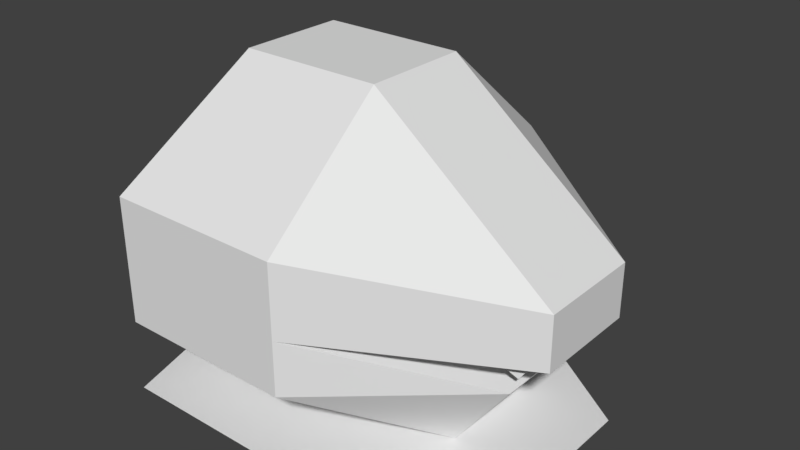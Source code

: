 # Source: snake-head.blend  (saved by Blender 2.79.0; exported with 4.5.12 LTS)
import bpy
from mathutils import Matrix  # noqa: F401  (used for matrix-valued properties, if any)

bpy.ops.wm.read_factory_settings(use_empty=True)
scene = bpy.context.scene
scene.name = 'Scene'

# ---- collections
col_collection_1 = bpy.data.collections.new('Collection 1'); scene.collection.children.link(col_collection_1)

# ---- materials (node trees are filled in below, after node groups)
mat_material = bpy.data.materials.new('Material')
mat_material.alpha_threshold = 0.0
mat_material.use_transparent_shadow = False
mat_material.roughness = 0.5
mat_material.line_color = (0.0, 0.0, 0.0, 1.0)

# ---- material node trees

# ---- world
world_world = bpy.data.worlds.new('World'); scene.world = world_world
world_world.color = (0.05088, 0.05088, 0.05088)
world_world.use_sun_shadow = False
world_world.sun_shadow_jitter_overblur = 0.0
world_world.cycles.sampling_method = 'MANUAL'

# ---- meshes
me_cube = bpy.data.meshes.new('Cube')
me_cube.from_pydata([(0.5, 0.3, 0.0), (0.5, -0.3, -5.96e-08), (-1.0, -0.3, -5.96e-08), (-1.0, 0.3, 0.0), (1.192e-07, 0.3, 1.7), (-2.384e-07, -0.3, 1.7), (-0.8, -0.3, 1.7), (-0.8, 0.3, 1.7), (1.192e-07, 1.0, 0.4), (2.384e-07, 1.0, 1.1), (-2.384e-07, -1.0, 0.4), (-4.768e-07, -1.0, 1.1), (-1.0, -1.0, 0.4), (-1.0, -1.0, 1.1), (-1.0, 1.0, 0.4), (-1.0, 1.0, 1.1), (-1.2, -0.3, 1.1), (-1.2, -0.3, 0.4), (-1.2, 0.3, 1.1), (-1.2, 0.3, 0.4), (1.0, 0.3, 0.9), (0.8, 0.3, 0.4), (1.0, -0.3, 0.9), (0.8, -0.3, 0.4), (1.788e-07, 1.0, 0.7), (-3.576e-07, -1.0, 0.7), (-1.0, -1.0, 0.7), (-1.0, 1.0, 0.7), (-1.2, -0.3, 0.7), (-1.2, 0.3, 0.7), (1.0, 0.3, 0.6), (1.0, -0.3, 0.6), (0.7269, -0.4131, 0.66), (0.84, -0.3, 0.5), (0.9531, -0.1869, 0.66), (0.7269, 0.4131, 0.66), (0.84, 0.3, 0.5), (0.9531, 0.1869, 0.66), (2.384e-07, 1.0, 0.0), (-4.768e-07, -1.0, 0.0), (-1.0, -1.0, 0.0), (-1.0, 1.0, 0.0), (-1.2, -0.3, 0.0), (-1.2, 0.3, 0.0), (1.0, 0.3, 0.0), (1.0, -0.3, 0.0)], [], [(11, 22, 5), (11, 5, 6, 13), (15, 7, 4, 9), (1, 23, 10), (16, 6, 7, 18), (9, 4, 20), (20, 4, 5, 22), (15, 18, 7), (4, 7, 6, 5), (12, 2, 1, 10), (0, 1, 2, 3), (0, 21, 23, 1), (30, 20, 22, 31), (21, 0, 8), (24, 9, 20, 30), (2, 17, 19, 3), (28, 16, 18, 29), (2, 12, 17), (26, 13, 16, 28), (24, 8, 14, 27), (3, 19, 14), (29, 18, 15, 27), (3, 14, 8, 0), (25, 11, 13, 26), (31, 22, 11, 25), (6, 16, 13), (10, 25, 26, 12), (19, 29, 27, 14), (9, 24, 27, 15), (12, 26, 28, 17), (17, 28, 29, 19), (10, 23, 25), (31, 25, 24, 30), (21, 8, 24), (21, 24, 25, 23), (33, 34, 32), (36, 35, 37), (43, 39, 38), (45, 44, 38), (38, 41, 43), (43, 42, 39), (40, 39, 42), (45, 38, 39)])
_uv = me_cube.uv_layers.new(name='UVMap')
_uv.uv.foreach_set('vector', [0.0, 0.7344, 0.2656, 0.7344, 0.0, 1.0, 0.6719, 0.8062, 0.6719, 0.9922, 0.4219, 0.9844, 0.4219, 0.7969, 0.4219, 0.7969, 0.4219, 0.9844, 0.6719, 0.9922, 0.6719, 0.8062, 0.9872, 0.8847, 0.989, 0.8839, 0.9884, 0.8869, 0.9858, 0.9673, 0.9858, 0.9694, 0.9835, 0.9694, 0.9835, 0.9673, 0.0, 0.7344, 0.0, 1.0, 0.2656, 0.7344, 0.4219, 0.7344, 0.4219, 1.0, 0.2813, 1.0, 0.2812, 0.7344, 0.9865, 0.9666, 0.9839, 0.9674, 0.9844, 0.9694, 0.9813, 0.987, 0.9813, 0.9739, 0.9916, 0.9739, 0.9916, 0.987, 0.9789, 0.8687, 0.979, 0.8618, 0.994, 0.8618, 0.9889, 0.8687, 0.994, 0.856, 0.994, 0.8618, 0.979, 0.8618, 0.979, 0.856, 0.9734, 0.8836, 0.9718, 0.8836, 0.9718, 0.8813, 0.9734, 0.8813, 0.9941, 0.9285, 0.9863, 0.9285, 0.9863, 0.9133, 0.9941, 0.9133, 0.9952, 0.8908, 0.9934, 0.89, 0.9946, 0.8878, 0.977, 0.9215, 0.9818, 0.9206, 0.9818, 0.9328, 0.9782, 0.9335, 0.9869, 0.8594, 0.9902, 0.8594, 0.9902, 0.864, 0.9869, 0.864, 0.9808, 0.9185, 0.9828, 0.9185, 0.9828, 0.9215, 0.9808, 0.9215, 0.9869, 0.8594, 0.99, 0.854, 0.9902, 0.8594, 0.9806, 0.915, 0.9826, 0.915, 0.9828, 0.9185, 0.9808, 0.9185, 0.9957, 0.8876, 0.9946, 0.8878, 0.9938, 0.884, 0.995, 0.8838, 0.9869, 0.864, 0.9902, 0.864, 0.99, 0.8694, 0.9808, 0.9215, 0.9828, 0.9215, 0.9826, 0.9249, 0.9806, 0.9249, 0.979, 0.856, 0.9789, 0.8491, 0.9889, 0.8491, 0.994, 0.856, 0.9783, 0.9184, 0.9805, 0.9189, 0.9794, 0.9245, 0.9771, 0.924, 0.9788, 0.9128, 0.9805, 0.9131, 0.9805, 0.9189, 0.9783, 0.9184, 0.9844, 0.9694, 0.9839, 0.9674, 0.9865, 0.9666, 0.9884, 0.8869, 0.9895, 0.8872, 0.9887, 0.891, 0.9876, 0.8907, 0.9794, 0.8885, 0.9806, 0.8885, 0.9805, 0.8912, 0.9793, 0.8912, 0.9818, 0.9206, 0.977, 0.9215, 0.9746, 0.9099, 0.9794, 0.9089, 0.9793, 0.8834, 0.9805, 0.8834, 0.9806, 0.8862, 0.9794, 0.8862, 0.9794, 0.8862, 0.9806, 0.8862, 0.9806, 0.8885, 0.9794, 0.8885, 0.9884, 0.8869, 0.989, 0.8839, 0.9895, 0.8872, 0.9571, 0.8534, 0.9523, 0.8567, 0.9523, 0.8473, 0.9571, 0.8506, 0.9952, 0.8908, 0.9946, 0.8878, 0.9957, 0.8876, 0.9498, 0.8587, 0.9595, 0.8508, 0.9595, 0.8735, 0.9498, 0.8655, 0.9417, 0.9789, 0.9531, 0.971, 0.9531, 0.9868, 0.948, 0.9879, 0.9592, 0.9801, 0.9592, 0.9957, 0.9036, 0.8573, 0.8898, 0.8722, 0.8898, 0.8493, 0.8783, 0.8642, 0.8783, 0.8573, 0.8898, 0.8493, 0.8898, 0.8493, 0.9013, 0.8493, 0.9036, 0.8573, 0.9036, 0.8573, 0.9036, 0.8642, 0.8898, 0.8722, 0.9013, 0.8722, 0.8898, 0.8722, 0.9036, 0.8642, 0.8783, 0.8642, 0.8898, 0.8493, 0.8898, 0.8722])
me_cube.materials.append(mat_material)
me_cube.use_remesh_preserve_volume = False
me_cube.use_remesh_preserve_attributes = False
me_cube.use_mirror_vertex_groups = False
me_cube.update()

# ---- objects
ob_cube = bpy.data.objects.new('Cube', me_cube)

# ---- transforms, parenting, visibility, modifiers, constraints
ob_cube.location = (0.0, 0.0, 0.0)
ob_cube.lock_rotations_4d = False
ob_cube.empty_display_type = 'ARROWS'
ob_cube.lineart.crease_threshold = 0.0

# ---- collection membership
col_collection_1.objects.link(ob_cube)

# ---- scene / render settings (as saved in the file)
scene.frame_start = 1; scene.frame_end = 250; scene.frame_set(1)
scene.render.engine = 'BLENDER_EEVEE_NEXT'
scene.render.resolution_percentage = 50
scene.render.dither_intensity = 0.0
scene.cycles.use_denoising = False
scene.cycles.samples = 128
scene.cycles.sampling_pattern = 'TABULATED_SOBOL'
scene.cycles.use_adaptive_sampling = False
scene.cycles.use_light_tree = False
scene.cycles.blur_glossy = 0.0
scene.cycles.sample_clamp_indirect = 0.0
scene.view_settings.view_transform = 'Standard'
bpy.context.view_layer.update()

# ---- added for rendering (the .blend has no active camera and no usable light): camera, sun
cam_auto = bpy.data.cameras.new('AutoCamera')
cam_auto.lens = 50.0
cam_auto.sensor_width = 36.0
cam_auto.clip_end = 1000.0
ob_auto_camera = bpy.data.objects.new('AutoCamera', cam_auto)
scene.collection.objects.link(ob_auto_camera)
ob_auto_camera.location = (3.06881, -3.80257, 3.38505)
ob_auto_camera.rotation_euler = (1.09748, -7.21219e-08, 0.694738)
scene.camera = ob_auto_camera
light_auto_sun = bpy.data.lights.new('AutoSun', 'SUN')
light_auto_sun.energy = 3.0
light_auto_sun.angle = 0.0523599
ob_auto_sun = bpy.data.objects.new('AutoSun', light_auto_sun)
scene.collection.objects.link(ob_auto_sun)
ob_auto_sun.rotation_euler = (0.872665, 0.174533, 0.523599)
bpy.context.view_layer.update()
